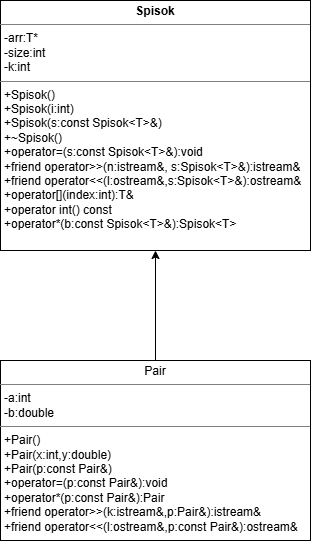

The diagram above was exported from draw.io. Its source (the exported page's mxGraphModel, read from the mxfile embedded in the PNG):
<mxGraphModel dx="1136" dy="1142" grid="1" gridSize="10" guides="1" tooltips="1" connect="1" arrows="1" fold="1" page="1" pageScale="1" pageWidth="827" pageHeight="1169" math="0" shadow="0">
  <root>
    <mxCell id="0" />
    <mxCell id="1" parent="0" />
    <mxCell id="E4yQ1fAsam95ixCU7_17-7" parent="1" style="verticalAlign=top;align=left;overflow=fill;html=1;whiteSpace=wrap;" value="&lt;p style=&quot;margin:0px;margin-top:4px;text-align:center;&quot;&gt;&lt;b&gt;Spisok&lt;/b&gt;&lt;/p&gt;&lt;hr size=&quot;1&quot; style=&quot;border-style:solid;&quot;&gt;&lt;p style=&quot;margin:0px;margin-left:4px;&quot;&gt;-arr:T*&lt;/p&gt;&lt;p style=&quot;margin:0px;margin-left:4px;&quot;&gt;-size:int&lt;/p&gt;&lt;p style=&quot;margin:0px;margin-left:4px;&quot;&gt;-k:int&lt;/p&gt;&lt;hr size=&quot;1&quot; style=&quot;border-style:solid;&quot;&gt;&lt;p style=&quot;margin:0px;margin-left:4px;&quot;&gt;+Spisok()&lt;/p&gt;&lt;p style=&quot;margin:0px;margin-left:4px;&quot;&gt;+Spisok(i:int)&lt;/p&gt;&lt;p style=&quot;margin:0px;margin-left:4px;&quot;&gt;+Spisok(s:const Spisok&amp;lt;T&amp;gt;&amp;amp;)&lt;/p&gt;&lt;p style=&quot;margin:0px;margin-left:4px;&quot;&gt;+~Spisok()&lt;/p&gt;&lt;p style=&quot;margin:0px;margin-left:4px;&quot;&gt;+operator=(s:const Spisok&amp;lt;T&amp;gt;&amp;amp;):void&lt;/p&gt;&lt;p style=&quot;margin:0px;margin-left:4px;&quot;&gt;+friend operator&amp;gt;&amp;gt;(n:istream&amp;amp;, s:Spisok&amp;lt;T&amp;gt;&amp;amp;):istream&amp;amp;&lt;/p&gt;&lt;p style=&quot;margin:0px;margin-left:4px;&quot;&gt;+friend operator&amp;lt;&amp;lt;(l:ostream&amp;amp;,s:Spisok&amp;lt;T&amp;gt;&amp;amp;):ostream&amp;amp;&lt;/p&gt;&lt;p style=&quot;margin:0px;margin-left:4px;&quot;&gt;+operator[](index:int):T&amp;amp;&lt;/p&gt;&lt;p style=&quot;margin:0px;margin-left:4px;&quot;&gt;+operator int() const&lt;/p&gt;&lt;p style=&quot;margin:0px;margin-left:4px;&quot;&gt;+operator*(b:const Spisok&amp;lt;T&amp;gt;&amp;amp;):Spisok&amp;lt;T&amp;gt;&lt;/p&gt;&lt;p style=&quot;margin:0px;margin-left:4px;&quot;&gt;&lt;br&gt;&lt;/p&gt;" vertex="1">
      <mxGeometry height="250" width="310" x="240" y="80" as="geometry" />
    </mxCell>
    <mxCell id="E4yQ1fAsam95ixCU7_17-11" edge="1" parent="1" source="E4yQ1fAsam95ixCU7_17-8" style="edgeStyle=orthogonalEdgeStyle;rounded=0;orthogonalLoop=1;jettySize=auto;html=1;" target="E4yQ1fAsam95ixCU7_17-7" value="">
      <mxGeometry relative="1" as="geometry" />
    </mxCell>
    <mxCell id="E4yQ1fAsam95ixCU7_17-8" parent="1" style="verticalAlign=top;align=left;overflow=fill;html=1;whiteSpace=wrap;" value="&lt;p style=&quot;margin:0px;margin-top:4px;text-align:center;&quot;&gt;Pair&lt;/p&gt;&lt;hr size=&quot;1&quot; style=&quot;border-style:solid;&quot;&gt;&lt;p style=&quot;margin:0px;margin-left:4px;&quot;&gt;-a:int&lt;br&gt;&lt;/p&gt;&lt;p style=&quot;margin:0px;margin-left:4px;&quot;&gt;-b:double&lt;/p&gt;&lt;hr size=&quot;1&quot; style=&quot;border-style:solid;&quot;&gt;&lt;p style=&quot;margin:0px;margin-left:4px;&quot;&gt;+Pair()&lt;/p&gt;&lt;p style=&quot;margin:0px;margin-left:4px;&quot;&gt;+Pair(x:int,y:double)&lt;/p&gt;&lt;p style=&quot;margin:0px;margin-left:4px;&quot;&gt;+Pair(p:const Pair&amp;amp;)&lt;/p&gt;&lt;p style=&quot;margin:0px;margin-left:4px;&quot;&gt;+operator=(p:const Pair&amp;amp;):void&lt;/p&gt;&lt;p style=&quot;margin:0px;margin-left:4px;&quot;&gt;+operator*(p:const Pair&amp;amp;):Pair&lt;/p&gt;&lt;p style=&quot;margin:0px;margin-left:4px;&quot;&gt;+friend operator&amp;gt;&amp;gt;(k:istream&amp;amp;,p:Pair&amp;amp;):istream&amp;amp;&lt;/p&gt;&lt;p style=&quot;margin:0px;margin-left:4px;&quot;&gt;+friend operator&amp;lt;&amp;lt;(l:ostream&amp;amp;,p:const Pair&amp;amp;):ostream&amp;amp;&lt;/p&gt;" vertex="1">
      <mxGeometry height="180" width="310" x="240" y="440" as="geometry" />
    </mxCell>
  </root>
</mxGraphModel>